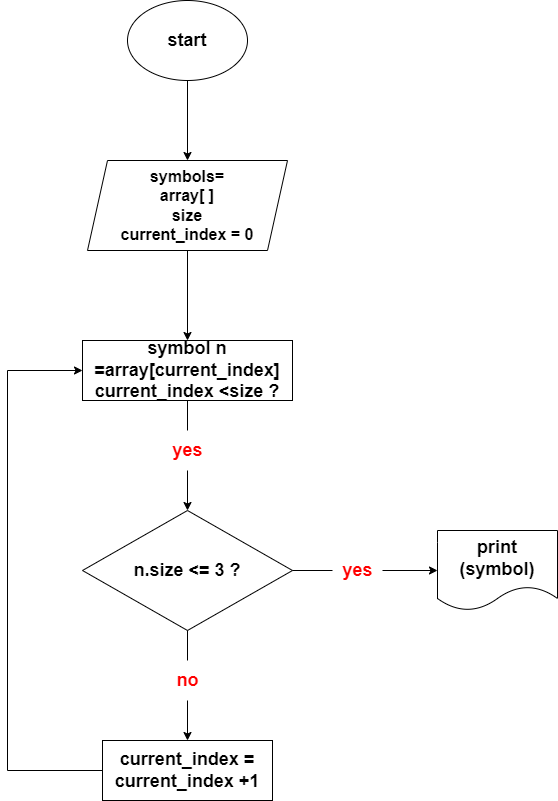

The diagram above was exported from draw.io. Its source (the exported page's mxGraphModel, read from the mxfile embedded in the PNG):
<mxGraphModel dx="880" dy="1634" grid="1" gridSize="10" guides="1" tooltips="1" connect="1" arrows="1" fold="1" page="1" pageScale="1" pageWidth="827" pageHeight="1169" math="0" shadow="0">
  <root>
    <mxCell id="0" />
    <mxCell id="1" parent="0" />
    <mxCell id="0UHEbpmyGGN0tJslkM8B-6" value="" style="edgeStyle=orthogonalEdgeStyle;rounded=0;orthogonalLoop=1;jettySize=auto;html=1;fontSize=18;" edge="1" parent="1" source="0UHEbpmyGGN0tJslkM8B-1" target="0UHEbpmyGGN0tJslkM8B-2">
      <mxGeometry relative="1" as="geometry" />
    </mxCell>
    <mxCell id="0UHEbpmyGGN0tJslkM8B-1" value="&lt;h3&gt;&lt;font style=&quot;font-size: 18px;&quot;&gt;start&lt;/font&gt;&lt;/h3&gt;" style="ellipse;whiteSpace=wrap;html=1;" vertex="1" parent="1">
      <mxGeometry x="340" y="-1130" width="120" height="80" as="geometry" />
    </mxCell>
    <mxCell id="0UHEbpmyGGN0tJslkM8B-7" value="" style="edgeStyle=orthogonalEdgeStyle;rounded=0;orthogonalLoop=1;jettySize=auto;html=1;fontSize=18;" edge="1" parent="1" source="0UHEbpmyGGN0tJslkM8B-2" target="0UHEbpmyGGN0tJslkM8B-4">
      <mxGeometry relative="1" as="geometry" />
    </mxCell>
    <mxCell id="0UHEbpmyGGN0tJslkM8B-2" value="&lt;font size=&quot;3&quot;&gt;&lt;b&gt;symbols=&lt;br&gt;array[ ]&lt;br&gt;size&lt;br&gt;current_index = 0&lt;br&gt;&lt;/b&gt;&lt;/font&gt;" style="shape=parallelogram;perimeter=parallelogramPerimeter;whiteSpace=wrap;html=1;fixedSize=1;" vertex="1" parent="1">
      <mxGeometry x="300" y="-970" width="200" height="90" as="geometry" />
    </mxCell>
    <mxCell id="0UHEbpmyGGN0tJslkM8B-25" style="edgeStyle=orthogonalEdgeStyle;rounded=0;orthogonalLoop=1;jettySize=auto;html=1;fontSize=18;fontColor=#000000;startArrow=none;" edge="1" parent="1" source="0UHEbpmyGGN0tJslkM8B-26" target="0UHEbpmyGGN0tJslkM8B-22">
      <mxGeometry relative="1" as="geometry" />
    </mxCell>
    <mxCell id="0UHEbpmyGGN0tJslkM8B-28" value="" style="edgeStyle=orthogonalEdgeStyle;rounded=0;orthogonalLoop=1;jettySize=auto;html=1;fontSize=18;fontColor=#FF0000;startArrow=none;" edge="1" parent="1" source="0UHEbpmyGGN0tJslkM8B-29" target="0UHEbpmyGGN0tJslkM8B-9">
      <mxGeometry relative="1" as="geometry" />
    </mxCell>
    <mxCell id="0UHEbpmyGGN0tJslkM8B-3" value="&lt;b&gt;n.size &amp;lt;= 3 ?&lt;/b&gt;" style="rhombus;whiteSpace=wrap;html=1;fontSize=18;" vertex="1" parent="1">
      <mxGeometry x="295" y="-620" width="210" height="120" as="geometry" />
    </mxCell>
    <mxCell id="0UHEbpmyGGN0tJslkM8B-18" value="" style="edgeStyle=orthogonalEdgeStyle;rounded=0;orthogonalLoop=1;jettySize=auto;html=1;fontSize=18;fontColor=#FF0000;startArrow=none;" edge="1" parent="1" source="0UHEbpmyGGN0tJslkM8B-19" target="0UHEbpmyGGN0tJslkM8B-3">
      <mxGeometry relative="1" as="geometry">
        <Array as="points">
          <mxPoint x="400" y="-670" />
          <mxPoint x="400" y="-670" />
        </Array>
      </mxGeometry>
    </mxCell>
    <mxCell id="0UHEbpmyGGN0tJslkM8B-4" value="&lt;b&gt;symbol n =array[current_index]&lt;br&gt;&lt;/b&gt;&lt;b style=&quot;border-color: var(--border-color);&quot;&gt;current_index &amp;lt;size ?&lt;/b&gt;&lt;b&gt;&lt;br&gt;&lt;/b&gt;" style="rounded=0;whiteSpace=wrap;html=1;fontSize=18;" vertex="1" parent="1">
      <mxGeometry x="295" y="-790" width="210" height="60" as="geometry" />
    </mxCell>
    <mxCell id="0UHEbpmyGGN0tJslkM8B-31" style="edgeStyle=orthogonalEdgeStyle;rounded=0;orthogonalLoop=1;jettySize=auto;html=1;entryX=0;entryY=0.5;entryDx=0;entryDy=0;fontSize=18;fontColor=#FF0000;" edge="1" parent="1" source="0UHEbpmyGGN0tJslkM8B-9" target="0UHEbpmyGGN0tJslkM8B-4">
      <mxGeometry relative="1" as="geometry">
        <Array as="points">
          <mxPoint x="220" y="-360" />
          <mxPoint x="220" y="-760" />
        </Array>
      </mxGeometry>
    </mxCell>
    <mxCell id="0UHEbpmyGGN0tJslkM8B-9" value="&lt;b style=&quot;border-color: var(--border-color);&quot;&gt;current_index =&lt;br&gt;&lt;b style=&quot;border-color: var(--border-color);&quot;&gt;current_index +1&lt;/b&gt;&lt;br&gt;&lt;/b&gt;" style="rounded=0;whiteSpace=wrap;html=1;fontSize=18;" vertex="1" parent="1">
      <mxGeometry x="315" y="-390" width="170" height="60" as="geometry" />
    </mxCell>
    <mxCell id="0UHEbpmyGGN0tJslkM8B-19" value="&lt;b&gt;yes&lt;/b&gt;" style="text;html=1;align=center;verticalAlign=middle;resizable=0;points=[];autosize=1;strokeColor=none;fillColor=none;fontSize=18;fontColor=#FF0000;" vertex="1" parent="1">
      <mxGeometry x="375" y="-700" width="50" height="40" as="geometry" />
    </mxCell>
    <mxCell id="0UHEbpmyGGN0tJslkM8B-20" value="" style="edgeStyle=orthogonalEdgeStyle;rounded=0;orthogonalLoop=1;jettySize=auto;html=1;fontSize=18;fontColor=#FF0000;endArrow=none;" edge="1" parent="1" source="0UHEbpmyGGN0tJslkM8B-4" target="0UHEbpmyGGN0tJslkM8B-19">
      <mxGeometry relative="1" as="geometry">
        <mxPoint x="400" y="-730" as="sourcePoint" />
        <mxPoint x="400" y="-620" as="targetPoint" />
        <Array as="points" />
      </mxGeometry>
    </mxCell>
    <mxCell id="0UHEbpmyGGN0tJslkM8B-22" value="&lt;font color=&quot;#000000&quot;&gt;&lt;b&gt;print&lt;br&gt;(symbol)&lt;br&gt;&lt;/b&gt;&lt;/font&gt;" style="shape=document;whiteSpace=wrap;html=1;boundedLbl=1;fontSize=18;fontColor=#FF0000;" vertex="1" parent="1">
      <mxGeometry x="650" y="-600" width="120" height="80" as="geometry" />
    </mxCell>
    <mxCell id="0UHEbpmyGGN0tJslkM8B-26" value="&lt;font color=&quot;#ff0000&quot;&gt;yes&lt;/font&gt;" style="text;html=1;align=center;verticalAlign=middle;resizable=0;points=[];autosize=1;strokeColor=none;fillColor=none;fontSize=18;fontColor=#CC0000;fontStyle=1" vertex="1" parent="1">
      <mxGeometry x="545" y="-580" width="50" height="40" as="geometry" />
    </mxCell>
    <mxCell id="0UHEbpmyGGN0tJslkM8B-27" value="" style="edgeStyle=orthogonalEdgeStyle;rounded=0;orthogonalLoop=1;jettySize=auto;html=1;fontSize=18;fontColor=#000000;endArrow=none;" edge="1" parent="1" source="0UHEbpmyGGN0tJslkM8B-3" target="0UHEbpmyGGN0tJslkM8B-26">
      <mxGeometry relative="1" as="geometry">
        <mxPoint x="505" y="-560" as="sourcePoint" />
        <mxPoint x="650" y="-560" as="targetPoint" />
      </mxGeometry>
    </mxCell>
    <mxCell id="0UHEbpmyGGN0tJslkM8B-29" value="&lt;b&gt;no&lt;/b&gt;" style="text;html=1;align=center;verticalAlign=middle;resizable=0;points=[];autosize=1;strokeColor=none;fillColor=none;fontSize=18;fontColor=#FF0000;" vertex="1" parent="1">
      <mxGeometry x="375" y="-470" width="50" height="40" as="geometry" />
    </mxCell>
    <mxCell id="0UHEbpmyGGN0tJslkM8B-30" value="" style="edgeStyle=orthogonalEdgeStyle;rounded=0;orthogonalLoop=1;jettySize=auto;html=1;fontSize=18;fontColor=#FF0000;endArrow=none;" edge="1" parent="1" source="0UHEbpmyGGN0tJslkM8B-3" target="0UHEbpmyGGN0tJslkM8B-29">
      <mxGeometry relative="1" as="geometry">
        <mxPoint x="400" y="-500" as="sourcePoint" />
        <mxPoint x="400" y="-390" as="targetPoint" />
      </mxGeometry>
    </mxCell>
  </root>
</mxGraphModel>